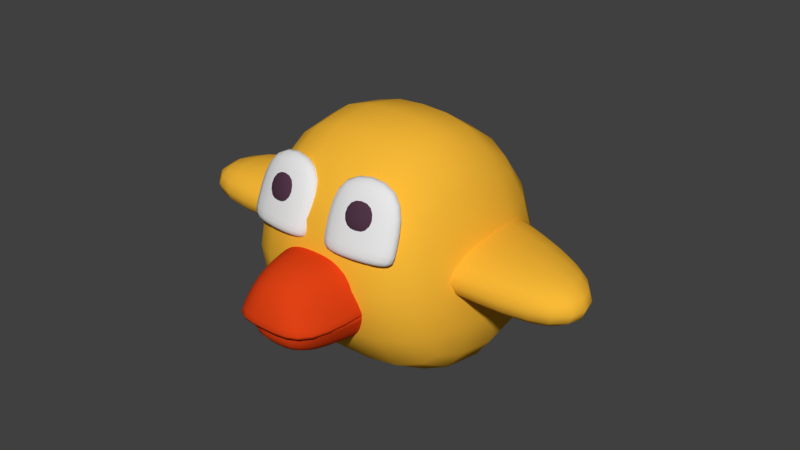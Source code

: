 # Source: bird.blend  (saved by Blender 2.79.0; exported with 4.5.12 LTS)
import bpy
from mathutils import Matrix  # noqa: F401  (used for matrix-valued properties, if any)

bpy.ops.wm.read_factory_settings(use_empty=True)
scene = bpy.context.scene
scene.name = 'Scene'

# ---- collections
col_collection_1 = bpy.data.collections.new('Collection 1'); scene.collection.children.link(col_collection_1)

# ---- materials (node trees are filled in below, after node groups)
mat_body = bpy.data.materials.new('body')
mat_body.alpha_threshold = 0.0
mat_body.use_transparent_shadow = False
mat_body.diffuse_color = (0.9473, 0.491, 0.0382, 1.0)
mat_body.roughness = 0.5
mat_body.specular_intensity = 0.0
mat_pupil = bpy.data.materials.new('pupil')
mat_pupil.alpha_threshold = 0.0
mat_pupil.use_transparent_shadow = False
mat_pupil.diffuse_color = (0.08022, 0.0356, 0.06125, 1.0)
mat_pupil.roughness = 0.5
mat_pupil.specular_intensity = 0.0
mat_eyes = bpy.data.materials.new('eyes')
mat_eyes.alpha_threshold = 0.0
mat_eyes.use_transparent_shadow = False
mat_eyes.roughness = 0.5
mat_beak = bpy.data.materials.new('beak')
mat_beak.alpha_threshold = 0.0
mat_beak.use_transparent_shadow = False
mat_beak.diffuse_color = (0.7454, 0.05448, 0.007499, 1.0)
mat_beak.roughness = 0.5
mat_beak.specular_intensity = 0.0

# ---- material node trees

# ---- world
world_world = bpy.data.worlds.new('World'); scene.world = world_world
world_world.color = (0.05088, 0.05088, 0.05088)
world_world.use_sun_shadow = False
world_world.sun_shadow_jitter_overblur = 0.0
world_world.cycles.sampling_method = 'MANUAL'

# ---- meshes
me_cube_001 = bpy.data.meshes.new('Cube.001')
me_cube_001.from_pydata([(1.0, -1.0, -1.0), (0.7731, -1.0, 0.8583), (1.0, 1.0, -1.0), (0.7731, 0.691, 0.8583), (0.6101, -0.5188, -0.2126), (0.6101, -0.5188, 0.2126), (0.6101, 0.5188, -0.2126), (0.6101, 0.5188, 0.2126), (1.648, -0.5188, -0.2126), (1.648, -0.5188, 0.2126), (1.648, 0.0502, -0.2126), (1.648, 0.0502, 0.2126), (0.3681, -1.383, -0.2131), (0.171, -1.266, 0.1222), (0.3681, -0.6313, -0.2131), (0.3681, -0.6313, 0.1222), (0.171, -1.307, -0.4458), (0.3681, -1.307, -0.2034), (0.3681, -0.5544, -0.4458), (0.3681, -0.5544, -0.2034), (0.3681, 0.5064, -0.5387), (0.3681, 0.5064, -0.2034), (0.2275, 1.259, -0.5387), (0.2275, 1.259, -0.3106), (0.05556, -0.9888, 0.2076), (0.03385, -0.7882, 0.7388), (0.03562, -0.8218, 0.1437), (0.01392, -0.6212, 0.6749), (0.6198, -0.9222, 0.2055), (0.5981, -0.7216, 0.7367), (0.5999, -0.7552, 0.1417), (0.5782, -0.5547, 0.6728), (0.2108, -0.9246, 0.3621), (0.2014, -0.8378, 0.592), (0.2022, -0.8524, 0.3345), (0.1928, -0.7656, 0.5643), (0.455, -0.8958, 0.3612), (0.4456, -0.809, 0.5911), (0.4464, -0.8236, 0.3336), (0.437, -0.7368, 0.5634), (0.05216, -0.9574, 0.2908), (0.03222, -0.7904, 0.2269), (0.5965, -0.7238, 0.2248), (0.6164, -0.8908, 0.2887), (0.6101, 0.5188, -0.2126), (0.6101, 0.5188, 0.2126), (0.6101, -0.5188, -0.2126), (0.6101, -0.5188, 0.2126), (0.3681, -0.6313, -0.2131), (0.3681, -1.383, -0.2131), (0.3681, -0.5544, -0.2034), (0.3681, -1.307, -0.2034), (0.3681, -0.5544, -0.4458), (0.3681, -0.5544, -0.2034), (0.3681, -0.5544, -0.2034), (0.3681, -0.6313, -0.2131), (0.3681, -0.6313, 0.1222), (0.3681, -0.6313, -0.2131), (0.3681, 0.5064, -0.5387), (0.3681, 0.5064, -0.2034), (-1.0, -1.0, -1.0), (-0.7731, -1.0, 0.8583), (-1.0, 1.0, -1.0), (-0.7731, 0.691, 0.8583), (0.0, 1.0, -1.0), (0.0, 0.691, 1.0), (0.0, -1.0, -1.0), (0.0, -1.0, 1.0), (-0.6101, -0.5188, -0.2126), (-0.6101, -0.5188, 0.2126), (-0.6101, 0.5188, -0.2126), (-0.6101, 0.5188, 0.2126), (-1.648, -0.5188, -0.2126), (-1.648, -0.5188, 0.2126), (-1.648, 0.0502, -0.2126), (-1.648, 0.0502, 0.2126), (-0.3681, -1.383, -0.2131), (-0.171, -1.266, 0.1222), (-0.3681, -0.6313, -0.2131), (-0.3681, -0.6313, 0.1222), (0.0, -0.6313, -0.2131), (0.0, -0.6313, 0.1222), (0.0, -1.383, -0.2131), (0.0, -1.266, 0.2179), (-0.171, -1.307, -0.4458), (-0.3681, -1.307, -0.2034), (-0.3681, -0.5544, -0.4458), (-0.3681, -0.5544, -0.2034), (0.0, -0.5544, -0.4458), (0.0, -0.5544, -0.2034), (0.0, -1.307, -0.4458), (0.0, -1.307, -0.2034), (-0.3681, 0.5064, -0.5387), (-0.3681, 0.5064, -0.2034), (-0.2275, 1.259, -0.5387), (-0.2275, 1.259, -0.3106), (0.0, 1.259, -0.5387), (0.0, 1.259, -0.3106), (0.0, 0.5064, -0.5387), (0.0, 0.5064, -0.2034), (-0.05556, -0.9888, 0.2076), (-0.03385, -0.7882, 0.7388), (-0.03562, -0.8218, 0.1437), (-0.01392, -0.6212, 0.6749), (-0.6198, -0.9222, 0.2055), (-0.5981, -0.7216, 0.7367), (-0.5999, -0.7552, 0.1417), (-0.5782, -0.5547, 0.6728), (-0.2108, -0.9246, 0.3621), (-0.2014, -0.8378, 0.592), (-0.2022, -0.8524, 0.3345), (-0.1928, -0.7656, 0.5643), (-0.455, -0.8958, 0.3612), (-0.4456, -0.809, 0.5911), (-0.4464, -0.8236, 0.3336), (-0.437, -0.7368, 0.5634), (-0.05216, -0.9574, 0.2908), (-0.03222, -0.7904, 0.2269), (-0.5965, -0.7238, 0.2248), (-0.6164, -0.8908, 0.2887), (-0.6101, 0.5188, -0.2126), (-0.6101, 0.5188, 0.2126), (-0.6101, -0.5188, -0.2126), (-0.6101, -0.5188, 0.2126), (-0.3681, -0.6313, -0.2131), (-0.3681, -1.383, -0.2131), (0.0, -1.383, -0.2131), (0.0, -0.6313, -0.2131), (-0.3681, -0.5544, -0.2034), (-0.3681, -1.307, -0.2034), (0.0, -1.307, -0.2034), (0.0, -0.5544, -0.2034), (-0.3681, -0.5544, -0.4458), (-0.3681, -0.5544, -0.2034), (0.0, -0.5544, -0.2034), (0.0, -0.5544, -0.4458), (-0.3681, -0.5544, -0.2034), (-0.3681, -0.6313, -0.2131), (-0.3681, -0.6313, 0.1222), (0.0, -0.6313, 0.1222), (0.0, -0.6313, -0.2131), (-0.3681, -0.6313, -0.2131), (-0.3681, 0.5064, -0.5387), (-0.3681, 0.5064, -0.2034), (0.0, 0.5064, -0.2034), (0.0, 0.5064, -0.5387)], [], [(64, 65, 3, 2), (2, 3, 1, 0), (64, 2, 0, 66), (3, 65, 67, 1), (0, 1, 67, 66), (4, 5, 7, 6), (44, 45, 11, 10), (10, 11, 9, 8), (46, 47, 5, 4), (44, 10, 8, 46), (45, 7, 5, 47), (127, 81, 15, 48), (57, 56, 13, 49), (140, 55, 12, 82), (56, 139, 83, 13), (49, 13, 83, 126), (131, 89, 19, 50), (54, 53, 17, 51), (135, 52, 16, 90), (53, 134, 91, 17), (51, 17, 91, 130), (96, 97, 23, 22), (58, 59, 21, 20), (145, 58, 20, 98), (59, 144, 99, 21), (20, 21, 99, 98), (40, 25, 27, 41), (41, 27, 31, 42), (42, 31, 29, 43), (43, 29, 25, 40), (26, 30, 28, 24), (31, 27, 25, 29), (32, 33, 35, 34), (34, 35, 39, 38), (38, 39, 37, 36), (36, 37, 33, 32), (34, 38, 36, 32), (39, 35, 33, 37), (28, 43, 40, 24), (30, 42, 43, 28), (26, 41, 42, 30), (24, 40, 41, 26), (11, 45, 47, 9), (6, 44, 46, 4), (8, 9, 47, 46), (6, 7, 45, 44), (12, 49, 126, 82), (55, 57, 49, 12), (80, 127, 48, 14), (16, 51, 130, 90), (52, 54, 51, 16), (88, 131, 50, 18), (18, 50, 54, 52), (19, 89, 134, 53), (88, 18, 52, 135), (50, 19, 53, 54), (14, 48, 57, 55), (15, 81, 139, 56), (80, 14, 55, 140), (48, 15, 56, 57), (23, 97, 144, 59), (96, 22, 58, 145), (22, 23, 59, 58), (64, 62, 63, 65), (62, 60, 61, 63), (64, 66, 60, 62), (63, 61, 67, 65), (60, 66, 67, 61), (68, 70, 71, 69), (120, 74, 75, 121), (74, 72, 73, 75), (122, 68, 69, 123), (120, 122, 72, 74), (121, 123, 69, 71), (127, 124, 79, 81), (141, 125, 77, 138), (140, 82, 76, 137), (138, 77, 83, 139), (125, 126, 83, 77), (131, 128, 87, 89), (136, 129, 85, 133), (135, 90, 84, 132), (133, 85, 91, 134), (129, 130, 91, 85), (96, 94, 95, 97), (142, 92, 93, 143), (145, 98, 92, 142), (143, 93, 99, 144), (92, 98, 99, 93), (116, 117, 103, 101), (117, 118, 107, 103), (118, 119, 105, 107), (119, 116, 101, 105), (102, 100, 104, 106), (107, 105, 101, 103), (108, 110, 111, 109), (110, 114, 115, 111), (114, 112, 113, 115), (112, 108, 109, 113), (110, 108, 112, 114), (115, 113, 109, 111), (104, 100, 116, 119), (106, 104, 119, 118), (102, 106, 118, 117), (100, 102, 117, 116), (75, 73, 123, 121), (70, 68, 122, 120), (72, 122, 123, 73), (70, 120, 121, 71), (76, 82, 126, 125), (137, 76, 125, 141), (80, 78, 124, 127), (84, 90, 130, 129), (132, 84, 129, 136), (88, 86, 128, 131), (86, 132, 136, 128), (87, 133, 134, 89), (88, 135, 132, 86), (128, 136, 133, 87), (78, 137, 141, 124), (79, 138, 139, 81), (80, 140, 137, 78), (124, 141, 138, 79), (95, 143, 144, 97), (96, 145, 142, 94), (94, 142, 143, 95)])
me_cube_001.polygons.foreach_set('use_smooth', [True] * 126)
me_cube_001.polygons.foreach_set('material_index', [0, 0, 0, 0, 0, 0, 0, 0, 0, 0, 0, 3, 3, 3, 3, 3, 3, 3, 3, 3, 3, 0, 0, 0, 0, 0, 2, 2, 2, 2, 2, 2, 1, 1, 1, 1, 1, 1, 2, 2, 2, 2, 0, 0, 0, 0, 3, 3, 3, 3, 3, 3, 3, 3, 3, 3, 3, 3, 3, 3, 0, 0, 0, 0, 0, 0, 0, 0, 0, 0, 0, 0, 0, 0, 3, 3, 3, 3, 3, 3, 3, 3, 3, 3, 0, 0, 0, 0, 0, 2, 2, 2, 2, 2, 2, 1, 1, 1, 1, 1, 1, 2, 2, 2, 2, 0, 0, 0, 0, 3, 3, 3, 3, 3, 3, 3, 3, 3, 3, 3, 3, 3, 3, 0, 0, 0])
me_cube_001.materials.append(mat_body)
me_cube_001.materials.append(mat_pupil)
me_cube_001.materials.append(mat_eyes)
me_cube_001.materials.append(mat_beak)
me_cube_001.use_remesh_preserve_volume = False
me_cube_001.use_remesh_preserve_attributes = False
me_cube_001.use_mirror_vertex_groups = False
me_cube_001.update()
arm_armature = bpy.data.armatures.new('Armature')  # bones are not reproduced

# ---- objects
ob_bird_skeleton = bpy.data.objects.new('bird-skeleton', arm_armature)
ob_bird = bpy.data.objects.new('bird', me_cube_001)

# ---- transforms, parenting, visibility, modifiers, constraints
ob_bird_skeleton.location = (0.0, 0.0, 0.0)
ob_bird_skeleton.lineart.crease_threshold = 0.0
ob_bird.parent = ob_bird_skeleton
ob_bird.location = (0.0, 0.0, 0.0)
ob_bird.lineart.crease_threshold = 0.0
_vg = ob_bird.vertex_groups.new(name='body')
_vg = ob_bird.vertex_groups.new(name='tail')
_vg = ob_bird.vertex_groups.new(name='wing.L')
_vg = ob_bird.vertex_groups.new(name='wing.R')
_vg = ob_bird.vertex_groups.new(name='beak.U')
_vg = ob_bird.vertex_groups.new(name='beak.D')
_vg = ob_bird.vertex_groups.new(name='eye.L')
_vg = ob_bird.vertex_groups.new(name='eye.R')
_m = ob_bird.modifiers.new('Subsurf', 'SUBSURF')
_m.uv_smooth = 'PRESERVE_CORNERS'
_m.quality = 2
_m.levels = 3
_m.show_only_control_edges = False

# ---- collection membership
col_collection_1.objects.link(ob_bird_skeleton)
col_collection_1.objects.link(ob_bird)

# ---- scene / render settings (as saved in the file)
scene.frame_start = 1; scene.frame_end = 60; scene.frame_set(1)
scene.render.engine = 'BLENDER_EEVEE_NEXT'
scene.render.resolution_percentage = 50
scene.render.fps = 60
scene.render.dither_intensity = 0.0
scene.cycles.use_denoising = False
scene.cycles.samples = 128
scene.cycles.sampling_pattern = 'TABULATED_SOBOL'
scene.cycles.use_adaptive_sampling = False
scene.cycles.use_light_tree = False
scene.cycles.blur_glossy = 0.0
scene.cycles.sample_clamp_indirect = 0.0
scene.view_settings.view_transform = 'Standard'
bpy.context.view_layer.update()

# ---- added for rendering (the .blend has no active camera and no usable light): camera, sun
cam_auto = bpy.data.cameras.new('AutoCamera')
cam_auto.lens = 50.0
cam_auto.sensor_width = 36.0
cam_auto.clip_end = 1000.0
ob_auto_camera = bpy.data.objects.new('AutoCamera', cam_auto)
scene.collection.objects.link(ob_auto_camera)
ob_auto_camera.location = (4.32386, -5.25106, 3.45909)
ob_auto_camera.rotation_euler = (1.09748, -7.21219e-08, 0.694738)
scene.camera = ob_auto_camera
light_auto_sun = bpy.data.lights.new('AutoSun', 'SUN')
light_auto_sun.energy = 3.0
light_auto_sun.angle = 0.0523599
ob_auto_sun = bpy.data.objects.new('AutoSun', light_auto_sun)
scene.collection.objects.link(ob_auto_sun)
ob_auto_sun.rotation_euler = (0.872665, 0.174533, 0.523599)
bpy.context.view_layer.update()
